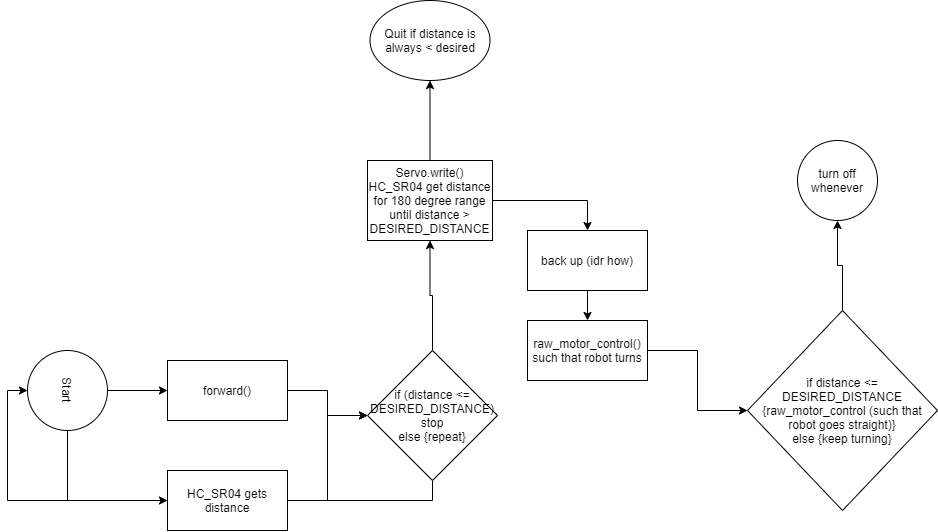

The diagram above was exported from draw.io. Its source (the exported page's mxGraphModel, read from the mxfile embedded in the PNG):
<mxGraphModel dx="1730" dy="973" grid="1" gridSize="10" guides="1" tooltips="1" connect="1" arrows="1" fold="1" page="1" pageScale="1" pageWidth="850" pageHeight="1100" math="0" shadow="0">
  <root>
    <mxCell id="0" />
    <mxCell id="1" parent="0" />
    <mxCell id="CRTJGhSLrQCIstrVl4Yw-7" value="" style="edgeStyle=orthogonalEdgeStyle;rounded=0;orthogonalLoop=1;jettySize=auto;html=1;" edge="1" parent="1" source="CRTJGhSLrQCIstrVl4Yw-5" target="CRTJGhSLrQCIstrVl4Yw-6">
      <mxGeometry relative="1" as="geometry" />
    </mxCell>
    <mxCell id="CRTJGhSLrQCIstrVl4Yw-11" style="edgeStyle=orthogonalEdgeStyle;rounded=0;orthogonalLoop=1;jettySize=auto;html=1;exitX=1;exitY=0.5;exitDx=0;exitDy=0;entryX=0;entryY=0.5;entryDx=0;entryDy=0;" edge="1" parent="1" source="CRTJGhSLrQCIstrVl4Yw-5" target="CRTJGhSLrQCIstrVl4Yw-10">
      <mxGeometry relative="1" as="geometry" />
    </mxCell>
    <mxCell id="CRTJGhSLrQCIstrVl4Yw-5" value="Start" style="ellipse;whiteSpace=wrap;html=1;aspect=fixed;rotation=90;" vertex="1" parent="1">
      <mxGeometry x="70" y="520" width="80" height="80" as="geometry" />
    </mxCell>
    <mxCell id="CRTJGhSLrQCIstrVl4Yw-9" value="" style="edgeStyle=orthogonalEdgeStyle;rounded=0;orthogonalLoop=1;jettySize=auto;html=1;" edge="1" parent="1" source="CRTJGhSLrQCIstrVl4Yw-6" target="CRTJGhSLrQCIstrVl4Yw-8">
      <mxGeometry relative="1" as="geometry" />
    </mxCell>
    <mxCell id="CRTJGhSLrQCIstrVl4Yw-6" value="forward()" style="whiteSpace=wrap;html=1;" vertex="1" parent="1">
      <mxGeometry x="210" y="530" width="120" height="60" as="geometry" />
    </mxCell>
    <mxCell id="CRTJGhSLrQCIstrVl4Yw-13" style="edgeStyle=orthogonalEdgeStyle;rounded=0;orthogonalLoop=1;jettySize=auto;html=1;exitX=0.5;exitY=1;exitDx=0;exitDy=0;entryX=0.5;entryY=1;entryDx=0;entryDy=0;" edge="1" parent="1" source="CRTJGhSLrQCIstrVl4Yw-8" target="CRTJGhSLrQCIstrVl4Yw-5">
      <mxGeometry relative="1" as="geometry" />
    </mxCell>
    <mxCell id="CRTJGhSLrQCIstrVl4Yw-15" value="" style="edgeStyle=orthogonalEdgeStyle;rounded=0;orthogonalLoop=1;jettySize=auto;html=1;" edge="1" parent="1" source="CRTJGhSLrQCIstrVl4Yw-8" target="CRTJGhSLrQCIstrVl4Yw-14">
      <mxGeometry relative="1" as="geometry" />
    </mxCell>
    <mxCell id="CRTJGhSLrQCIstrVl4Yw-8" value="if (distance &amp;lt;= DESIRED_DISTANCE)&lt;br&gt;stop&lt;br&gt;else {repeat}" style="rhombus;whiteSpace=wrap;html=1;" vertex="1" parent="1">
      <mxGeometry x="410" y="520" width="130" height="130" as="geometry" />
    </mxCell>
    <mxCell id="CRTJGhSLrQCIstrVl4Yw-12" style="edgeStyle=orthogonalEdgeStyle;rounded=0;orthogonalLoop=1;jettySize=auto;html=1;exitX=1;exitY=0.5;exitDx=0;exitDy=0;entryX=0;entryY=0.5;entryDx=0;entryDy=0;" edge="1" parent="1" source="CRTJGhSLrQCIstrVl4Yw-10" target="CRTJGhSLrQCIstrVl4Yw-8">
      <mxGeometry relative="1" as="geometry" />
    </mxCell>
    <mxCell id="CRTJGhSLrQCIstrVl4Yw-10" value="HC_SR04 gets distance" style="rounded=0;whiteSpace=wrap;html=1;" vertex="1" parent="1">
      <mxGeometry x="210" y="640" width="120" height="60" as="geometry" />
    </mxCell>
    <mxCell id="CRTJGhSLrQCIstrVl4Yw-19" style="edgeStyle=orthogonalEdgeStyle;rounded=0;orthogonalLoop=1;jettySize=auto;html=1;exitX=1;exitY=0.5;exitDx=0;exitDy=0;entryX=0.5;entryY=0;entryDx=0;entryDy=0;" edge="1" parent="1" source="CRTJGhSLrQCIstrVl4Yw-14" target="CRTJGhSLrQCIstrVl4Yw-18">
      <mxGeometry relative="1" as="geometry" />
    </mxCell>
    <mxCell id="CRTJGhSLrQCIstrVl4Yw-30" value="" style="edgeStyle=orthogonalEdgeStyle;rounded=0;orthogonalLoop=1;jettySize=auto;html=1;" edge="1" parent="1" source="CRTJGhSLrQCIstrVl4Yw-14" target="CRTJGhSLrQCIstrVl4Yw-29">
      <mxGeometry relative="1" as="geometry" />
    </mxCell>
    <mxCell id="CRTJGhSLrQCIstrVl4Yw-14" value="Servo.write()&lt;br&gt;HC_SR04 get distance&lt;br&gt;for 180 degree range&lt;br&gt;until distance &amp;gt; DESIRED_DISTANCE" style="whiteSpace=wrap;html=1;" vertex="1" parent="1">
      <mxGeometry x="410" y="330" width="125" height="80" as="geometry" />
    </mxCell>
    <mxCell id="CRTJGhSLrQCIstrVl4Yw-27" value="" style="edgeStyle=orthogonalEdgeStyle;rounded=0;orthogonalLoop=1;jettySize=auto;html=1;" edge="1" parent="1" source="CRTJGhSLrQCIstrVl4Yw-16" target="CRTJGhSLrQCIstrVl4Yw-26">
      <mxGeometry relative="1" as="geometry" />
    </mxCell>
    <mxCell id="CRTJGhSLrQCIstrVl4Yw-16" value="raw_motor_control()&lt;br&gt;such that robot turns" style="rounded=0;whiteSpace=wrap;html=1;" vertex="1" parent="1">
      <mxGeometry x="570" y="490" width="120" height="60" as="geometry" />
    </mxCell>
    <mxCell id="CRTJGhSLrQCIstrVl4Yw-21" value="" style="edgeStyle=orthogonalEdgeStyle;rounded=0;orthogonalLoop=1;jettySize=auto;html=1;" edge="1" parent="1" source="CRTJGhSLrQCIstrVl4Yw-18" target="CRTJGhSLrQCIstrVl4Yw-16">
      <mxGeometry relative="1" as="geometry" />
    </mxCell>
    <mxCell id="CRTJGhSLrQCIstrVl4Yw-18" value="back up (idr how)" style="rounded=0;whiteSpace=wrap;html=1;" vertex="1" parent="1">
      <mxGeometry x="570" y="400" width="120" height="60" as="geometry" />
    </mxCell>
    <mxCell id="CRTJGhSLrQCIstrVl4Yw-31" value="" style="edgeStyle=orthogonalEdgeStyle;rounded=0;orthogonalLoop=1;jettySize=auto;html=1;" edge="1" parent="1" source="CRTJGhSLrQCIstrVl4Yw-26" target="CRTJGhSLrQCIstrVl4Yw-28">
      <mxGeometry relative="1" as="geometry" />
    </mxCell>
    <mxCell id="CRTJGhSLrQCIstrVl4Yw-26" value="if distance &amp;lt;= DESIRED_DISTANCE {raw_motor_control (such that robot goes straight)}&lt;br&gt;else {keep turning}" style="rhombus;whiteSpace=wrap;html=1;rounded=0;" vertex="1" parent="1">
      <mxGeometry x="790" y="480" width="190" height="200" as="geometry" />
    </mxCell>
    <mxCell id="CRTJGhSLrQCIstrVl4Yw-28" value="turn off whenever" style="ellipse;whiteSpace=wrap;html=1;aspect=fixed;" vertex="1" parent="1">
      <mxGeometry x="840" y="310" width="80" height="80" as="geometry" />
    </mxCell>
    <mxCell id="CRTJGhSLrQCIstrVl4Yw-29" value="Quit if distance is always &amp;lt; desired" style="ellipse;whiteSpace=wrap;html=1;" vertex="1" parent="1">
      <mxGeometry x="412.5" y="170" width="120" height="80" as="geometry" />
    </mxCell>
  </root>
</mxGraphModel>